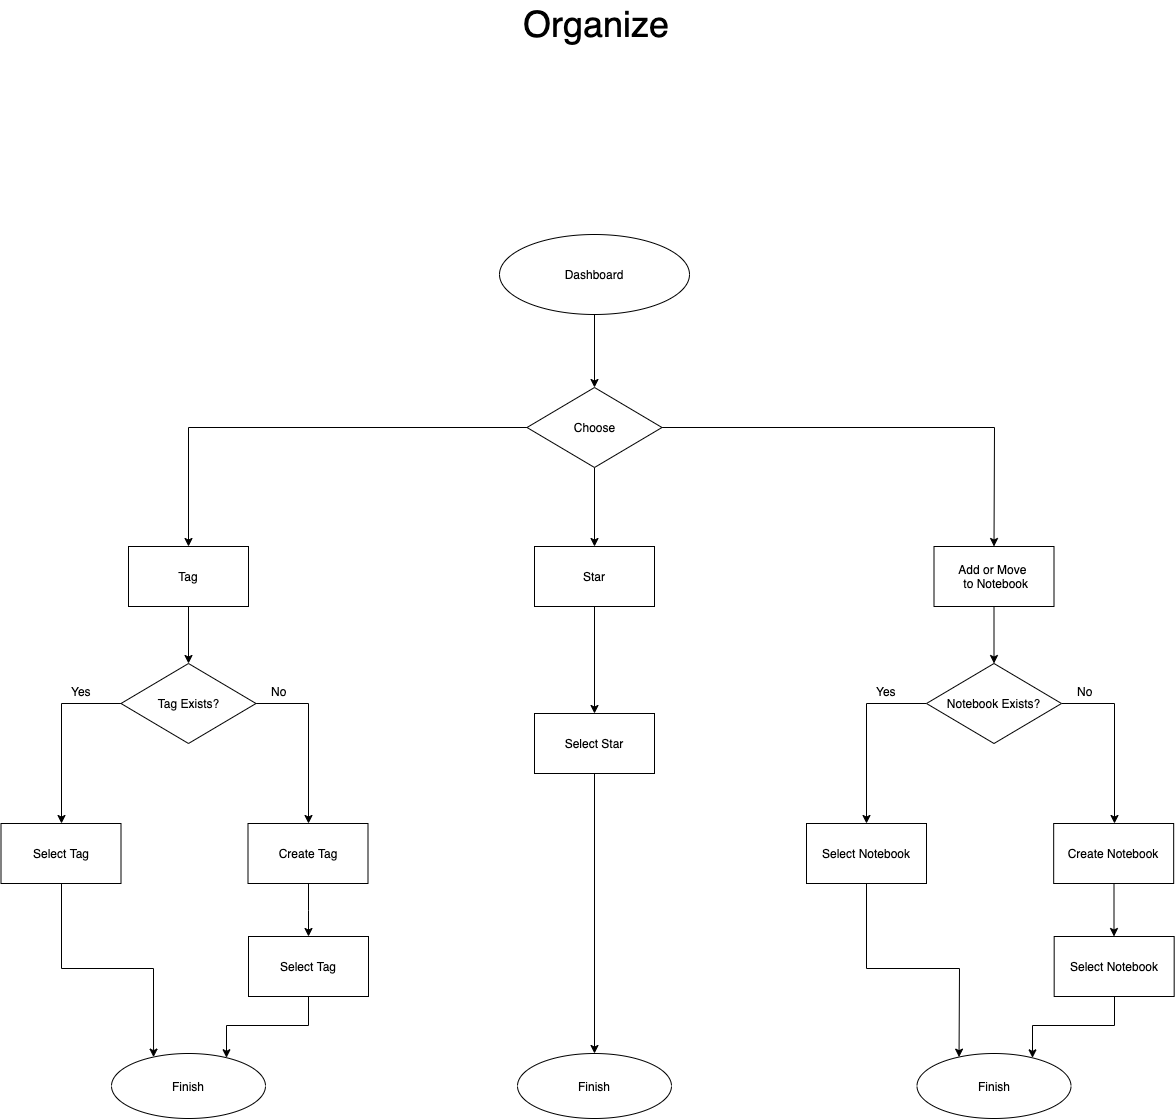

The diagram above was exported from draw.io. Its source (the exported page's mxGraphModel, read from the mxfile embedded in the PNG):
<mxGraphModel dx="1652" dy="887" grid="1" gridSize="13" guides="1" tooltips="1" connect="1" arrows="1" fold="1" page="1" pageScale="1" pageWidth="1600" pageHeight="2000" math="0" shadow="0">
  <root>
    <mxCell id="0" />
    <mxCell id="1" parent="0" />
    <mxCell id="qu8z_LQyUHDj8cCrqgjV-7" style="edgeStyle=orthogonalEdgeStyle;rounded=0;orthogonalLoop=1;jettySize=auto;html=1;entryX=0.5;entryY=0;entryDx=0;entryDy=0;" parent="1" source="qu8z_LQyUHDj8cCrqgjV-1" target="wdrqHEtCdMrCu0npnUlA-2" edge="1">
      <mxGeometry relative="1" as="geometry">
        <mxPoint x="875" y="377" as="targetPoint" />
      </mxGeometry>
    </mxCell>
    <mxCell id="qu8z_LQyUHDj8cCrqgjV-1" value="Dashboard" style="ellipse;whiteSpace=wrap;html=1;" parent="1" vertex="1">
      <mxGeometry x="780" y="351" width="190" height="80" as="geometry" />
    </mxCell>
    <mxCell id="qu8z_LQyUHDj8cCrqgjV-21" value="Organize" style="text;html=1;resizable=0;points=[];autosize=1;align=left;verticalAlign=top;spacingTop=-4;fontSize=36;" parent="1" vertex="1">
      <mxGeometry x="802" y="117" width="169" height="52" as="geometry" />
    </mxCell>
    <mxCell id="UvfGCAkYBSRvuFZJlaQl-46" style="edgeStyle=orthogonalEdgeStyle;rounded=0;orthogonalLoop=1;jettySize=auto;html=1;exitX=0.5;exitY=1;exitDx=0;exitDy=0;entryX=0.5;entryY=0;entryDx=0;entryDy=0;" parent="1" source="wdrqHEtCdMrCu0npnUlA-2" target="UvfGCAkYBSRvuFZJlaQl-2" edge="1">
      <mxGeometry relative="1" as="geometry" />
    </mxCell>
    <mxCell id="UvfGCAkYBSRvuFZJlaQl-47" style="edgeStyle=orthogonalEdgeStyle;rounded=0;orthogonalLoop=1;jettySize=auto;html=1;exitX=0;exitY=0.5;exitDx=0;exitDy=0;entryX=0.5;entryY=0;entryDx=0;entryDy=0;" parent="1" source="wdrqHEtCdMrCu0npnUlA-2" target="UvfGCAkYBSRvuFZJlaQl-1" edge="1">
      <mxGeometry relative="1" as="geometry" />
    </mxCell>
    <mxCell id="UvfGCAkYBSRvuFZJlaQl-48" style="edgeStyle=orthogonalEdgeStyle;rounded=0;orthogonalLoop=1;jettySize=auto;html=1;exitX=1;exitY=0.5;exitDx=0;exitDy=0;entryX=0.5;entryY=0;entryDx=0;entryDy=0;" parent="1" source="wdrqHEtCdMrCu0npnUlA-2" target="UvfGCAkYBSRvuFZJlaQl-33" edge="1">
      <mxGeometry relative="1" as="geometry" />
    </mxCell>
    <mxCell id="wdrqHEtCdMrCu0npnUlA-2" value="Choose" style="rhombus;whiteSpace=wrap;html=1;" parent="1" vertex="1">
      <mxGeometry x="807.5" y="504" width="135" height="80" as="geometry" />
    </mxCell>
    <mxCell id="UvfGCAkYBSRvuFZJlaQl-14" style="edgeStyle=orthogonalEdgeStyle;rounded=0;orthogonalLoop=1;jettySize=auto;html=1;entryX=0.5;entryY=0;entryDx=0;entryDy=0;" parent="1" source="UvfGCAkYBSRvuFZJlaQl-1" target="UvfGCAkYBSRvuFZJlaQl-7" edge="1">
      <mxGeometry relative="1" as="geometry" />
    </mxCell>
    <mxCell id="UvfGCAkYBSRvuFZJlaQl-1" value="Tag" style="rounded=0;whiteSpace=wrap;html=1;" parent="1" vertex="1">
      <mxGeometry x="409" y="663" width="120" height="60" as="geometry" />
    </mxCell>
    <mxCell id="UvfGCAkYBSRvuFZJlaQl-54" style="edgeStyle=orthogonalEdgeStyle;rounded=0;orthogonalLoop=1;jettySize=auto;html=1;" parent="1" source="UvfGCAkYBSRvuFZJlaQl-2" target="UvfGCAkYBSRvuFZJlaQl-50" edge="1">
      <mxGeometry relative="1" as="geometry" />
    </mxCell>
    <mxCell id="UvfGCAkYBSRvuFZJlaQl-2" value="Star" style="rounded=0;whiteSpace=wrap;html=1;" parent="1" vertex="1">
      <mxGeometry x="815" y="663" width="120" height="60" as="geometry" />
    </mxCell>
    <mxCell id="UvfGCAkYBSRvuFZJlaQl-16" style="edgeStyle=orthogonalEdgeStyle;rounded=0;orthogonalLoop=1;jettySize=auto;html=1;exitX=0;exitY=0.5;exitDx=0;exitDy=0;" parent="1" source="UvfGCAkYBSRvuFZJlaQl-7" target="UvfGCAkYBSRvuFZJlaQl-10" edge="1">
      <mxGeometry relative="1" as="geometry" />
    </mxCell>
    <mxCell id="UvfGCAkYBSRvuFZJlaQl-18" value="" style="edgeStyle=orthogonalEdgeStyle;rounded=0;orthogonalLoop=1;jettySize=auto;html=1;" parent="1" source="UvfGCAkYBSRvuFZJlaQl-7" target="UvfGCAkYBSRvuFZJlaQl-11" edge="1">
      <mxGeometry relative="1" as="geometry">
        <mxPoint x="616.5" y="820" as="targetPoint" />
        <Array as="points">
          <mxPoint x="589" y="820" />
        </Array>
      </mxGeometry>
    </mxCell>
    <mxCell id="UvfGCAkYBSRvuFZJlaQl-7" value="Tag Exists?" style="rhombus;whiteSpace=wrap;html=1;" parent="1" vertex="1">
      <mxGeometry x="401.5" y="780" width="135" height="80" as="geometry" />
    </mxCell>
    <mxCell id="UvfGCAkYBSRvuFZJlaQl-8" value="Yes" style="text;html=1;resizable=0;points=[];autosize=1;align=left;verticalAlign=top;spacingTop=-4;" parent="1" vertex="1">
      <mxGeometry x="349.5" y="799" width="39" height="13" as="geometry" />
    </mxCell>
    <mxCell id="UvfGCAkYBSRvuFZJlaQl-9" value="No" style="text;html=1;resizable=0;points=[];autosize=1;align=left;verticalAlign=top;spacingTop=-4;" parent="1" vertex="1">
      <mxGeometry x="550" y="799" width="39" height="13" as="geometry" />
    </mxCell>
    <mxCell id="UvfGCAkYBSRvuFZJlaQl-21" style="edgeStyle=orthogonalEdgeStyle;rounded=0;orthogonalLoop=1;jettySize=auto;html=1;entryX=0.273;entryY=0.056;entryDx=0;entryDy=0;entryPerimeter=0;" parent="1" source="UvfGCAkYBSRvuFZJlaQl-10" target="UvfGCAkYBSRvuFZJlaQl-13" edge="1">
      <mxGeometry relative="1" as="geometry" />
    </mxCell>
    <mxCell id="UvfGCAkYBSRvuFZJlaQl-10" value="Select Tag" style="rounded=0;whiteSpace=wrap;html=1;" parent="1" vertex="1">
      <mxGeometry x="281.5" y="940" width="120" height="60" as="geometry" />
    </mxCell>
    <mxCell id="UvfGCAkYBSRvuFZJlaQl-19" style="edgeStyle=orthogonalEdgeStyle;rounded=0;orthogonalLoop=1;jettySize=auto;html=1;entryX=0.5;entryY=0;entryDx=0;entryDy=0;" parent="1" source="UvfGCAkYBSRvuFZJlaQl-11" target="UvfGCAkYBSRvuFZJlaQl-12" edge="1">
      <mxGeometry relative="1" as="geometry" />
    </mxCell>
    <mxCell id="UvfGCAkYBSRvuFZJlaQl-11" value="Create Tag" style="rounded=0;whiteSpace=wrap;html=1;" parent="1" vertex="1">
      <mxGeometry x="528.5" y="940" width="120" height="60" as="geometry" />
    </mxCell>
    <mxCell id="UvfGCAkYBSRvuFZJlaQl-20" style="edgeStyle=orthogonalEdgeStyle;rounded=0;orthogonalLoop=1;jettySize=auto;html=1;" parent="1" source="UvfGCAkYBSRvuFZJlaQl-12" target="UvfGCAkYBSRvuFZJlaQl-13" edge="1">
      <mxGeometry relative="1" as="geometry">
        <Array as="points">
          <mxPoint x="589" y="1142" />
          <mxPoint x="507" y="1142" />
        </Array>
      </mxGeometry>
    </mxCell>
    <mxCell id="UvfGCAkYBSRvuFZJlaQl-12" value="Select Tag" style="rounded=0;whiteSpace=wrap;html=1;" parent="1" vertex="1">
      <mxGeometry x="529" y="1053" width="120" height="60" as="geometry" />
    </mxCell>
    <mxCell id="UvfGCAkYBSRvuFZJlaQl-13" value="Finish" style="ellipse;whiteSpace=wrap;html=1;" parent="1" vertex="1">
      <mxGeometry x="392" y="1170" width="154" height="65" as="geometry" />
    </mxCell>
    <mxCell id="UvfGCAkYBSRvuFZJlaQl-32" style="edgeStyle=orthogonalEdgeStyle;rounded=0;orthogonalLoop=1;jettySize=auto;html=1;entryX=0.5;entryY=0;entryDx=0;entryDy=0;" parent="1" source="UvfGCAkYBSRvuFZJlaQl-33" target="UvfGCAkYBSRvuFZJlaQl-36" edge="1">
      <mxGeometry relative="1" as="geometry" />
    </mxCell>
    <mxCell id="UvfGCAkYBSRvuFZJlaQl-33" value="Add or Move&amp;nbsp;&lt;br&gt;&amp;nbsp;to Notebook" style="rounded=0;whiteSpace=wrap;html=1;" parent="1" vertex="1">
      <mxGeometry x="1214.5" y="663" width="120" height="60" as="geometry" />
    </mxCell>
    <mxCell id="UvfGCAkYBSRvuFZJlaQl-34" style="edgeStyle=orthogonalEdgeStyle;rounded=0;orthogonalLoop=1;jettySize=auto;html=1;exitX=0;exitY=0.5;exitDx=0;exitDy=0;" parent="1" source="UvfGCAkYBSRvuFZJlaQl-36" target="UvfGCAkYBSRvuFZJlaQl-40" edge="1">
      <mxGeometry relative="1" as="geometry" />
    </mxCell>
    <mxCell id="UvfGCAkYBSRvuFZJlaQl-35" value="" style="edgeStyle=orthogonalEdgeStyle;rounded=0;orthogonalLoop=1;jettySize=auto;html=1;" parent="1" source="UvfGCAkYBSRvuFZJlaQl-36" edge="1">
      <mxGeometry relative="1" as="geometry">
        <mxPoint x="1394.5" y="940" as="targetPoint" />
        <Array as="points">
          <mxPoint x="1394.5" y="820" />
        </Array>
      </mxGeometry>
    </mxCell>
    <mxCell id="UvfGCAkYBSRvuFZJlaQl-36" value="Notebook Exists?" style="rhombus;whiteSpace=wrap;html=1;" parent="1" vertex="1">
      <mxGeometry x="1207" y="780" width="135" height="80" as="geometry" />
    </mxCell>
    <mxCell id="UvfGCAkYBSRvuFZJlaQl-37" value="Yes" style="text;html=1;resizable=0;points=[];autosize=1;align=left;verticalAlign=top;spacingTop=-4;" parent="1" vertex="1">
      <mxGeometry x="1155" y="799" width="39" height="13" as="geometry" />
    </mxCell>
    <mxCell id="UvfGCAkYBSRvuFZJlaQl-38" value="No" style="text;html=1;resizable=0;points=[];autosize=1;align=left;verticalAlign=top;spacingTop=-4;" parent="1" vertex="1">
      <mxGeometry x="1355.5" y="799" width="39" height="13" as="geometry" />
    </mxCell>
    <mxCell id="UvfGCAkYBSRvuFZJlaQl-39" style="edgeStyle=orthogonalEdgeStyle;rounded=0;orthogonalLoop=1;jettySize=auto;html=1;entryX=0.273;entryY=0.056;entryDx=0;entryDy=0;entryPerimeter=0;" parent="1" source="UvfGCAkYBSRvuFZJlaQl-40" target="UvfGCAkYBSRvuFZJlaQl-43" edge="1">
      <mxGeometry relative="1" as="geometry" />
    </mxCell>
    <mxCell id="UvfGCAkYBSRvuFZJlaQl-40" value="Select Notebook" style="rounded=0;whiteSpace=wrap;html=1;" parent="1" vertex="1">
      <mxGeometry x="1087" y="940" width="120" height="60" as="geometry" />
    </mxCell>
    <mxCell id="UvfGCAkYBSRvuFZJlaQl-41" style="edgeStyle=orthogonalEdgeStyle;rounded=0;orthogonalLoop=1;jettySize=auto;html=1;entryX=0.5;entryY=0;entryDx=0;entryDy=0;" parent="1" edge="1">
      <mxGeometry relative="1" as="geometry">
        <mxPoint x="1394.5" y="1000" as="sourcePoint" />
        <mxPoint x="1394.5" y="1053" as="targetPoint" />
      </mxGeometry>
    </mxCell>
    <mxCell id="UvfGCAkYBSRvuFZJlaQl-42" style="edgeStyle=orthogonalEdgeStyle;rounded=0;orthogonalLoop=1;jettySize=auto;html=1;" parent="1" target="UvfGCAkYBSRvuFZJlaQl-43" edge="1">
      <mxGeometry relative="1" as="geometry">
        <mxPoint x="1394.5" y="1113" as="sourcePoint" />
        <Array as="points">
          <mxPoint x="1394.5" y="1142" />
          <mxPoint x="1312.5" y="1142" />
        </Array>
      </mxGeometry>
    </mxCell>
    <mxCell id="UvfGCAkYBSRvuFZJlaQl-43" value="Finish" style="ellipse;whiteSpace=wrap;html=1;" parent="1" vertex="1">
      <mxGeometry x="1197.5" y="1170" width="154" height="65" as="geometry" />
    </mxCell>
    <mxCell id="UvfGCAkYBSRvuFZJlaQl-44" value="Create Notebook" style="rounded=0;whiteSpace=wrap;html=1;" parent="1" vertex="1">
      <mxGeometry x="1334.1666259765625" y="940" width="120" height="60" as="geometry" />
    </mxCell>
    <mxCell id="UvfGCAkYBSRvuFZJlaQl-45" value="Select Notebook" style="rounded=0;whiteSpace=wrap;html=1;" parent="1" vertex="1">
      <mxGeometry x="1334.6666259765625" y="1053" width="120" height="60" as="geometry" />
    </mxCell>
    <mxCell id="UvfGCAkYBSRvuFZJlaQl-56" style="edgeStyle=orthogonalEdgeStyle;rounded=0;orthogonalLoop=1;jettySize=auto;html=1;" parent="1" source="UvfGCAkYBSRvuFZJlaQl-50" target="UvfGCAkYBSRvuFZJlaQl-53" edge="1">
      <mxGeometry relative="1" as="geometry" />
    </mxCell>
    <mxCell id="UvfGCAkYBSRvuFZJlaQl-50" value="Select Star" style="rounded=0;whiteSpace=wrap;html=1;" parent="1" vertex="1">
      <mxGeometry x="815" y="830" width="120" height="60" as="geometry" />
    </mxCell>
    <mxCell id="UvfGCAkYBSRvuFZJlaQl-53" value="Finish" style="ellipse;whiteSpace=wrap;html=1;" parent="1" vertex="1">
      <mxGeometry x="798" y="1170" width="154" height="65" as="geometry" />
    </mxCell>
  </root>
</mxGraphModel>